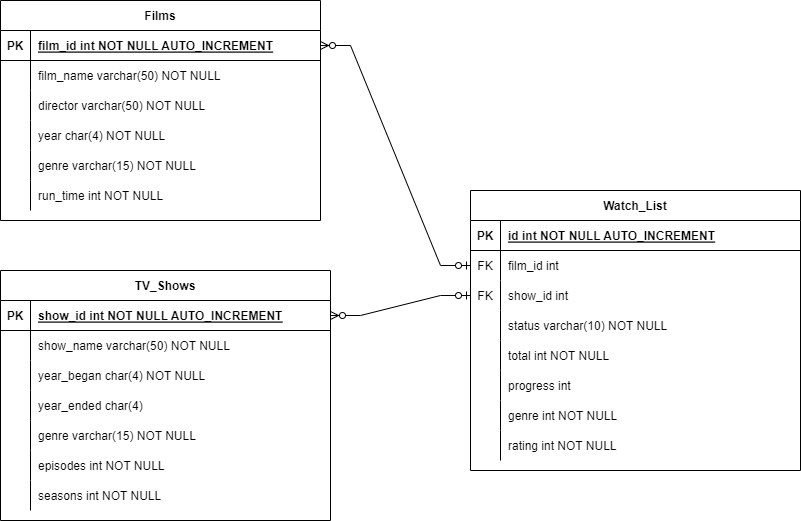

The diagram above was exported from draw.io. Its source (the exported page's mxGraphModel, read from the mxfile embedded in the PNG):
<mxGraphModel dx="1038" dy="547" grid="1" gridSize="10" guides="1" tooltips="1" connect="1" arrows="1" fold="1" page="1" pageScale="1" pageWidth="850" pageHeight="1100" math="0" shadow="0" extFonts="Permanent Marker^https://fonts.googleapis.com/css?family=Permanent+Marker">
  <root>
    <mxCell id="0" />
    <mxCell id="1" parent="0" />
    <mxCell id="C-vyLk0tnHw3VtMMgP7b-23" value="Films" style="shape=table;startSize=30;container=1;collapsible=1;childLayout=tableLayout;fixedRows=1;rowLines=0;fontStyle=1;align=center;resizeLast=1;" parent="1" vertex="1">
      <mxGeometry x="30" y="130" width="320" height="220" as="geometry" />
    </mxCell>
    <mxCell id="C-vyLk0tnHw3VtMMgP7b-24" value="" style="shape=partialRectangle;collapsible=0;dropTarget=0;pointerEvents=0;fillColor=none;points=[[0,0.5],[1,0.5]];portConstraint=eastwest;top=0;left=0;right=0;bottom=1;" parent="C-vyLk0tnHw3VtMMgP7b-23" vertex="1">
      <mxGeometry y="30" width="320" height="30" as="geometry" />
    </mxCell>
    <mxCell id="C-vyLk0tnHw3VtMMgP7b-25" value="PK" style="shape=partialRectangle;overflow=hidden;connectable=0;fillColor=none;top=0;left=0;bottom=0;right=0;fontStyle=1;" parent="C-vyLk0tnHw3VtMMgP7b-24" vertex="1">
      <mxGeometry width="30" height="30" as="geometry">
        <mxRectangle width="30" height="30" as="alternateBounds" />
      </mxGeometry>
    </mxCell>
    <mxCell id="C-vyLk0tnHw3VtMMgP7b-26" value="film_id int NOT NULL AUTO_INCREMENT" style="shape=partialRectangle;overflow=hidden;connectable=0;fillColor=none;top=0;left=0;bottom=0;right=0;align=left;spacingLeft=6;fontStyle=5;" parent="C-vyLk0tnHw3VtMMgP7b-24" vertex="1">
      <mxGeometry x="30" width="290" height="30" as="geometry">
        <mxRectangle width="290" height="30" as="alternateBounds" />
      </mxGeometry>
    </mxCell>
    <mxCell id="C-vyLk0tnHw3VtMMgP7b-27" value="" style="shape=partialRectangle;collapsible=0;dropTarget=0;pointerEvents=0;fillColor=none;points=[[0,0.5],[1,0.5]];portConstraint=eastwest;top=0;left=0;right=0;bottom=0;" parent="C-vyLk0tnHw3VtMMgP7b-23" vertex="1">
      <mxGeometry y="60" width="320" height="30" as="geometry" />
    </mxCell>
    <mxCell id="C-vyLk0tnHw3VtMMgP7b-28" value="" style="shape=partialRectangle;overflow=hidden;connectable=0;fillColor=none;top=0;left=0;bottom=0;right=0;" parent="C-vyLk0tnHw3VtMMgP7b-27" vertex="1">
      <mxGeometry width="30" height="30" as="geometry">
        <mxRectangle width="30" height="30" as="alternateBounds" />
      </mxGeometry>
    </mxCell>
    <mxCell id="C-vyLk0tnHw3VtMMgP7b-29" value="film_name varchar(50) NOT NULL" style="shape=partialRectangle;overflow=hidden;connectable=0;fillColor=none;top=0;left=0;bottom=0;right=0;align=left;spacingLeft=6;" parent="C-vyLk0tnHw3VtMMgP7b-27" vertex="1">
      <mxGeometry x="30" width="290" height="30" as="geometry">
        <mxRectangle width="290" height="30" as="alternateBounds" />
      </mxGeometry>
    </mxCell>
    <mxCell id="r5aNs-N_75FkRYgLoXoy-4" value="" style="shape=tableRow;horizontal=0;startSize=0;swimlaneHead=0;swimlaneBody=0;fillColor=none;collapsible=0;dropTarget=0;points=[[0,0.5],[1,0.5]];portConstraint=eastwest;top=0;left=0;right=0;bottom=0;" vertex="1" parent="C-vyLk0tnHw3VtMMgP7b-23">
      <mxGeometry y="90" width="320" height="30" as="geometry" />
    </mxCell>
    <mxCell id="r5aNs-N_75FkRYgLoXoy-5" value="" style="shape=partialRectangle;connectable=0;fillColor=none;top=0;left=0;bottom=0;right=0;editable=1;overflow=hidden;" vertex="1" parent="r5aNs-N_75FkRYgLoXoy-4">
      <mxGeometry width="30" height="30" as="geometry">
        <mxRectangle width="30" height="30" as="alternateBounds" />
      </mxGeometry>
    </mxCell>
    <mxCell id="r5aNs-N_75FkRYgLoXoy-6" value="director varchar(50) NOT NULL" style="shape=partialRectangle;connectable=0;fillColor=none;top=0;left=0;bottom=0;right=0;align=left;spacingLeft=6;overflow=hidden;" vertex="1" parent="r5aNs-N_75FkRYgLoXoy-4">
      <mxGeometry x="30" width="290" height="30" as="geometry">
        <mxRectangle width="290" height="30" as="alternateBounds" />
      </mxGeometry>
    </mxCell>
    <mxCell id="r5aNs-N_75FkRYgLoXoy-1" value="" style="shape=tableRow;horizontal=0;startSize=0;swimlaneHead=0;swimlaneBody=0;fillColor=none;collapsible=0;dropTarget=0;points=[[0,0.5],[1,0.5]];portConstraint=eastwest;top=0;left=0;right=0;bottom=0;" vertex="1" parent="C-vyLk0tnHw3VtMMgP7b-23">
      <mxGeometry y="120" width="320" height="30" as="geometry" />
    </mxCell>
    <mxCell id="r5aNs-N_75FkRYgLoXoy-2" value="" style="shape=partialRectangle;connectable=0;fillColor=none;top=0;left=0;bottom=0;right=0;editable=1;overflow=hidden;" vertex="1" parent="r5aNs-N_75FkRYgLoXoy-1">
      <mxGeometry width="30" height="30" as="geometry">
        <mxRectangle width="30" height="30" as="alternateBounds" />
      </mxGeometry>
    </mxCell>
    <mxCell id="r5aNs-N_75FkRYgLoXoy-3" value="year char(4) NOT NULL" style="shape=partialRectangle;connectable=0;fillColor=none;top=0;left=0;bottom=0;right=0;align=left;spacingLeft=6;overflow=hidden;" vertex="1" parent="r5aNs-N_75FkRYgLoXoy-1">
      <mxGeometry x="30" width="290" height="30" as="geometry">
        <mxRectangle width="290" height="30" as="alternateBounds" />
      </mxGeometry>
    </mxCell>
    <mxCell id="r5aNs-N_75FkRYgLoXoy-7" value="" style="shape=tableRow;horizontal=0;startSize=0;swimlaneHead=0;swimlaneBody=0;fillColor=none;collapsible=0;dropTarget=0;points=[[0,0.5],[1,0.5]];portConstraint=eastwest;top=0;left=0;right=0;bottom=0;" vertex="1" parent="C-vyLk0tnHw3VtMMgP7b-23">
      <mxGeometry y="150" width="320" height="30" as="geometry" />
    </mxCell>
    <mxCell id="r5aNs-N_75FkRYgLoXoy-8" value="" style="shape=partialRectangle;connectable=0;fillColor=none;top=0;left=0;bottom=0;right=0;editable=1;overflow=hidden;" vertex="1" parent="r5aNs-N_75FkRYgLoXoy-7">
      <mxGeometry width="30" height="30" as="geometry">
        <mxRectangle width="30" height="30" as="alternateBounds" />
      </mxGeometry>
    </mxCell>
    <mxCell id="r5aNs-N_75FkRYgLoXoy-9" value="genre varchar(15) NOT NULL" style="shape=partialRectangle;connectable=0;fillColor=none;top=0;left=0;bottom=0;right=0;align=left;spacingLeft=6;overflow=hidden;" vertex="1" parent="r5aNs-N_75FkRYgLoXoy-7">
      <mxGeometry x="30" width="290" height="30" as="geometry">
        <mxRectangle width="290" height="30" as="alternateBounds" />
      </mxGeometry>
    </mxCell>
    <mxCell id="r5aNs-N_75FkRYgLoXoy-10" value="" style="shape=tableRow;horizontal=0;startSize=0;swimlaneHead=0;swimlaneBody=0;fillColor=none;collapsible=0;dropTarget=0;points=[[0,0.5],[1,0.5]];portConstraint=eastwest;top=0;left=0;right=0;bottom=0;" vertex="1" parent="C-vyLk0tnHw3VtMMgP7b-23">
      <mxGeometry y="180" width="320" height="30" as="geometry" />
    </mxCell>
    <mxCell id="r5aNs-N_75FkRYgLoXoy-11" value="" style="shape=partialRectangle;connectable=0;fillColor=none;top=0;left=0;bottom=0;right=0;editable=1;overflow=hidden;" vertex="1" parent="r5aNs-N_75FkRYgLoXoy-10">
      <mxGeometry width="30" height="30" as="geometry">
        <mxRectangle width="30" height="30" as="alternateBounds" />
      </mxGeometry>
    </mxCell>
    <mxCell id="r5aNs-N_75FkRYgLoXoy-12" value="run_time int NOT NULL" style="shape=partialRectangle;connectable=0;fillColor=none;top=0;left=0;bottom=0;right=0;align=left;spacingLeft=6;overflow=hidden;" vertex="1" parent="r5aNs-N_75FkRYgLoXoy-10">
      <mxGeometry x="30" width="290" height="30" as="geometry">
        <mxRectangle width="290" height="30" as="alternateBounds" />
      </mxGeometry>
    </mxCell>
    <mxCell id="r5aNs-N_75FkRYgLoXoy-13" value="TV_Shows" style="shape=table;startSize=30;container=1;collapsible=1;childLayout=tableLayout;fixedRows=1;rowLines=0;fontStyle=1;align=center;resizeLast=1;" vertex="1" parent="1">
      <mxGeometry x="30" y="400" width="330" height="250" as="geometry" />
    </mxCell>
    <mxCell id="r5aNs-N_75FkRYgLoXoy-14" value="" style="shape=tableRow;horizontal=0;startSize=0;swimlaneHead=0;swimlaneBody=0;fillColor=none;collapsible=0;dropTarget=0;points=[[0,0.5],[1,0.5]];portConstraint=eastwest;top=0;left=0;right=0;bottom=1;" vertex="1" parent="r5aNs-N_75FkRYgLoXoy-13">
      <mxGeometry y="30" width="330" height="30" as="geometry" />
    </mxCell>
    <mxCell id="r5aNs-N_75FkRYgLoXoy-15" value="PK" style="shape=partialRectangle;connectable=0;fillColor=none;top=0;left=0;bottom=0;right=0;fontStyle=1;overflow=hidden;" vertex="1" parent="r5aNs-N_75FkRYgLoXoy-14">
      <mxGeometry width="30" height="30" as="geometry">
        <mxRectangle width="30" height="30" as="alternateBounds" />
      </mxGeometry>
    </mxCell>
    <mxCell id="r5aNs-N_75FkRYgLoXoy-16" value="show_id int NOT NULL AUTO_INCREMENT" style="shape=partialRectangle;connectable=0;fillColor=none;top=0;left=0;bottom=0;right=0;align=left;spacingLeft=6;fontStyle=5;overflow=hidden;" vertex="1" parent="r5aNs-N_75FkRYgLoXoy-14">
      <mxGeometry x="30" width="300" height="30" as="geometry">
        <mxRectangle width="300" height="30" as="alternateBounds" />
      </mxGeometry>
    </mxCell>
    <mxCell id="r5aNs-N_75FkRYgLoXoy-17" value="" style="shape=tableRow;horizontal=0;startSize=0;swimlaneHead=0;swimlaneBody=0;fillColor=none;collapsible=0;dropTarget=0;points=[[0,0.5],[1,0.5]];portConstraint=eastwest;top=0;left=0;right=0;bottom=0;" vertex="1" parent="r5aNs-N_75FkRYgLoXoy-13">
      <mxGeometry y="60" width="330" height="30" as="geometry" />
    </mxCell>
    <mxCell id="r5aNs-N_75FkRYgLoXoy-18" value="" style="shape=partialRectangle;connectable=0;fillColor=none;top=0;left=0;bottom=0;right=0;editable=1;overflow=hidden;" vertex="1" parent="r5aNs-N_75FkRYgLoXoy-17">
      <mxGeometry width="30" height="30" as="geometry">
        <mxRectangle width="30" height="30" as="alternateBounds" />
      </mxGeometry>
    </mxCell>
    <mxCell id="r5aNs-N_75FkRYgLoXoy-19" value="show_name varchar(50) NOT NULL" style="shape=partialRectangle;connectable=0;fillColor=none;top=0;left=0;bottom=0;right=0;align=left;spacingLeft=6;overflow=hidden;" vertex="1" parent="r5aNs-N_75FkRYgLoXoy-17">
      <mxGeometry x="30" width="300" height="30" as="geometry">
        <mxRectangle width="300" height="30" as="alternateBounds" />
      </mxGeometry>
    </mxCell>
    <mxCell id="r5aNs-N_75FkRYgLoXoy-20" value="" style="shape=tableRow;horizontal=0;startSize=0;swimlaneHead=0;swimlaneBody=0;fillColor=none;collapsible=0;dropTarget=0;points=[[0,0.5],[1,0.5]];portConstraint=eastwest;top=0;left=0;right=0;bottom=0;" vertex="1" parent="r5aNs-N_75FkRYgLoXoy-13">
      <mxGeometry y="90" width="330" height="30" as="geometry" />
    </mxCell>
    <mxCell id="r5aNs-N_75FkRYgLoXoy-21" value="" style="shape=partialRectangle;connectable=0;fillColor=none;top=0;left=0;bottom=0;right=0;editable=1;overflow=hidden;" vertex="1" parent="r5aNs-N_75FkRYgLoXoy-20">
      <mxGeometry width="30" height="30" as="geometry">
        <mxRectangle width="30" height="30" as="alternateBounds" />
      </mxGeometry>
    </mxCell>
    <mxCell id="r5aNs-N_75FkRYgLoXoy-22" value="year_began char(4) NOT NULL" style="shape=partialRectangle;connectable=0;fillColor=none;top=0;left=0;bottom=0;right=0;align=left;spacingLeft=6;overflow=hidden;" vertex="1" parent="r5aNs-N_75FkRYgLoXoy-20">
      <mxGeometry x="30" width="300" height="30" as="geometry">
        <mxRectangle width="300" height="30" as="alternateBounds" />
      </mxGeometry>
    </mxCell>
    <mxCell id="r5aNs-N_75FkRYgLoXoy-23" value="" style="shape=tableRow;horizontal=0;startSize=0;swimlaneHead=0;swimlaneBody=0;fillColor=none;collapsible=0;dropTarget=0;points=[[0,0.5],[1,0.5]];portConstraint=eastwest;top=0;left=0;right=0;bottom=0;" vertex="1" parent="r5aNs-N_75FkRYgLoXoy-13">
      <mxGeometry y="120" width="330" height="30" as="geometry" />
    </mxCell>
    <mxCell id="r5aNs-N_75FkRYgLoXoy-24" value="" style="shape=partialRectangle;connectable=0;fillColor=none;top=0;left=0;bottom=0;right=0;editable=1;overflow=hidden;" vertex="1" parent="r5aNs-N_75FkRYgLoXoy-23">
      <mxGeometry width="30" height="30" as="geometry">
        <mxRectangle width="30" height="30" as="alternateBounds" />
      </mxGeometry>
    </mxCell>
    <mxCell id="r5aNs-N_75FkRYgLoXoy-25" value="year_ended char(4) " style="shape=partialRectangle;connectable=0;fillColor=none;top=0;left=0;bottom=0;right=0;align=left;spacingLeft=6;overflow=hidden;" vertex="1" parent="r5aNs-N_75FkRYgLoXoy-23">
      <mxGeometry x="30" width="300" height="30" as="geometry">
        <mxRectangle width="300" height="30" as="alternateBounds" />
      </mxGeometry>
    </mxCell>
    <mxCell id="r5aNs-N_75FkRYgLoXoy-26" value="" style="shape=tableRow;horizontal=0;startSize=0;swimlaneHead=0;swimlaneBody=0;fillColor=none;collapsible=0;dropTarget=0;points=[[0,0.5],[1,0.5]];portConstraint=eastwest;top=0;left=0;right=0;bottom=0;" vertex="1" parent="r5aNs-N_75FkRYgLoXoy-13">
      <mxGeometry y="150" width="330" height="30" as="geometry" />
    </mxCell>
    <mxCell id="r5aNs-N_75FkRYgLoXoy-27" value="" style="shape=partialRectangle;connectable=0;fillColor=none;top=0;left=0;bottom=0;right=0;editable=1;overflow=hidden;" vertex="1" parent="r5aNs-N_75FkRYgLoXoy-26">
      <mxGeometry width="30" height="30" as="geometry">
        <mxRectangle width="30" height="30" as="alternateBounds" />
      </mxGeometry>
    </mxCell>
    <mxCell id="r5aNs-N_75FkRYgLoXoy-28" value="genre varchar(15) NOT NULL" style="shape=partialRectangle;connectable=0;fillColor=none;top=0;left=0;bottom=0;right=0;align=left;spacingLeft=6;overflow=hidden;" vertex="1" parent="r5aNs-N_75FkRYgLoXoy-26">
      <mxGeometry x="30" width="300" height="30" as="geometry">
        <mxRectangle width="300" height="30" as="alternateBounds" />
      </mxGeometry>
    </mxCell>
    <mxCell id="r5aNs-N_75FkRYgLoXoy-29" value="" style="shape=tableRow;horizontal=0;startSize=0;swimlaneHead=0;swimlaneBody=0;fillColor=none;collapsible=0;dropTarget=0;points=[[0,0.5],[1,0.5]];portConstraint=eastwest;top=0;left=0;right=0;bottom=0;" vertex="1" parent="r5aNs-N_75FkRYgLoXoy-13">
      <mxGeometry y="180" width="330" height="30" as="geometry" />
    </mxCell>
    <mxCell id="r5aNs-N_75FkRYgLoXoy-30" value="" style="shape=partialRectangle;connectable=0;fillColor=none;top=0;left=0;bottom=0;right=0;editable=1;overflow=hidden;" vertex="1" parent="r5aNs-N_75FkRYgLoXoy-29">
      <mxGeometry width="30" height="30" as="geometry">
        <mxRectangle width="30" height="30" as="alternateBounds" />
      </mxGeometry>
    </mxCell>
    <mxCell id="r5aNs-N_75FkRYgLoXoy-31" value="episodes int NOT NULL" style="shape=partialRectangle;connectable=0;fillColor=none;top=0;left=0;bottom=0;right=0;align=left;spacingLeft=6;overflow=hidden;" vertex="1" parent="r5aNs-N_75FkRYgLoXoy-29">
      <mxGeometry x="30" width="300" height="30" as="geometry">
        <mxRectangle width="300" height="30" as="alternateBounds" />
      </mxGeometry>
    </mxCell>
    <mxCell id="r5aNs-N_75FkRYgLoXoy-32" value="" style="shape=tableRow;horizontal=0;startSize=0;swimlaneHead=0;swimlaneBody=0;fillColor=none;collapsible=0;dropTarget=0;points=[[0,0.5],[1,0.5]];portConstraint=eastwest;top=0;left=0;right=0;bottom=0;" vertex="1" parent="r5aNs-N_75FkRYgLoXoy-13">
      <mxGeometry y="210" width="330" height="30" as="geometry" />
    </mxCell>
    <mxCell id="r5aNs-N_75FkRYgLoXoy-33" value="" style="shape=partialRectangle;connectable=0;fillColor=none;top=0;left=0;bottom=0;right=0;editable=1;overflow=hidden;" vertex="1" parent="r5aNs-N_75FkRYgLoXoy-32">
      <mxGeometry width="30" height="30" as="geometry">
        <mxRectangle width="30" height="30" as="alternateBounds" />
      </mxGeometry>
    </mxCell>
    <mxCell id="r5aNs-N_75FkRYgLoXoy-34" value="seasons int NOT NULL" style="shape=partialRectangle;connectable=0;fillColor=none;top=0;left=0;bottom=0;right=0;align=left;spacingLeft=6;overflow=hidden;" vertex="1" parent="r5aNs-N_75FkRYgLoXoy-32">
      <mxGeometry x="30" width="300" height="30" as="geometry">
        <mxRectangle width="300" height="30" as="alternateBounds" />
      </mxGeometry>
    </mxCell>
    <mxCell id="r5aNs-N_75FkRYgLoXoy-35" value="Watch_List" style="shape=table;startSize=30;container=1;collapsible=1;childLayout=tableLayout;fixedRows=1;rowLines=0;fontStyle=1;align=center;resizeLast=1;" vertex="1" parent="1">
      <mxGeometry x="500" y="320" width="330" height="280" as="geometry" />
    </mxCell>
    <mxCell id="r5aNs-N_75FkRYgLoXoy-36" value="" style="shape=tableRow;horizontal=0;startSize=0;swimlaneHead=0;swimlaneBody=0;fillColor=none;collapsible=0;dropTarget=0;points=[[0,0.5],[1,0.5]];portConstraint=eastwest;top=0;left=0;right=0;bottom=1;" vertex="1" parent="r5aNs-N_75FkRYgLoXoy-35">
      <mxGeometry y="30" width="330" height="30" as="geometry" />
    </mxCell>
    <mxCell id="r5aNs-N_75FkRYgLoXoy-37" value="PK" style="shape=partialRectangle;connectable=0;fillColor=none;top=0;left=0;bottom=0;right=0;fontStyle=1;overflow=hidden;" vertex="1" parent="r5aNs-N_75FkRYgLoXoy-36">
      <mxGeometry width="30" height="30" as="geometry">
        <mxRectangle width="30" height="30" as="alternateBounds" />
      </mxGeometry>
    </mxCell>
    <mxCell id="r5aNs-N_75FkRYgLoXoy-38" value="id int NOT NULL AUTO_INCREMENT" style="shape=partialRectangle;connectable=0;fillColor=none;top=0;left=0;bottom=0;right=0;align=left;spacingLeft=6;fontStyle=5;overflow=hidden;" vertex="1" parent="r5aNs-N_75FkRYgLoXoy-36">
      <mxGeometry x="30" width="300" height="30" as="geometry">
        <mxRectangle width="300" height="30" as="alternateBounds" />
      </mxGeometry>
    </mxCell>
    <mxCell id="r5aNs-N_75FkRYgLoXoy-48" value="" style="shape=tableRow;horizontal=0;startSize=0;swimlaneHead=0;swimlaneBody=0;fillColor=none;collapsible=0;dropTarget=0;points=[[0,0.5],[1,0.5]];portConstraint=eastwest;top=0;left=0;right=0;bottom=0;" vertex="1" parent="r5aNs-N_75FkRYgLoXoy-35">
      <mxGeometry y="60" width="330" height="30" as="geometry" />
    </mxCell>
    <mxCell id="r5aNs-N_75FkRYgLoXoy-49" value="FK" style="shape=partialRectangle;connectable=0;fillColor=none;top=0;left=0;bottom=0;right=0;fontStyle=0;overflow=hidden;" vertex="1" parent="r5aNs-N_75FkRYgLoXoy-48">
      <mxGeometry width="30" height="30" as="geometry">
        <mxRectangle width="30" height="30" as="alternateBounds" />
      </mxGeometry>
    </mxCell>
    <mxCell id="r5aNs-N_75FkRYgLoXoy-50" value="film_id int" style="shape=partialRectangle;connectable=0;fillColor=none;top=0;left=0;bottom=0;right=0;align=left;spacingLeft=6;fontStyle=0;overflow=hidden;" vertex="1" parent="r5aNs-N_75FkRYgLoXoy-48">
      <mxGeometry x="30" width="300" height="30" as="geometry">
        <mxRectangle width="300" height="30" as="alternateBounds" />
      </mxGeometry>
    </mxCell>
    <mxCell id="r5aNs-N_75FkRYgLoXoy-51" value="" style="shape=tableRow;horizontal=0;startSize=0;swimlaneHead=0;swimlaneBody=0;fillColor=none;collapsible=0;dropTarget=0;points=[[0,0.5],[1,0.5]];portConstraint=eastwest;top=0;left=0;right=0;bottom=0;" vertex="1" parent="r5aNs-N_75FkRYgLoXoy-35">
      <mxGeometry y="90" width="330" height="30" as="geometry" />
    </mxCell>
    <mxCell id="r5aNs-N_75FkRYgLoXoy-52" value="FK" style="shape=partialRectangle;connectable=0;fillColor=none;top=0;left=0;bottom=0;right=0;fontStyle=0;overflow=hidden;" vertex="1" parent="r5aNs-N_75FkRYgLoXoy-51">
      <mxGeometry width="30" height="30" as="geometry">
        <mxRectangle width="30" height="30" as="alternateBounds" />
      </mxGeometry>
    </mxCell>
    <mxCell id="r5aNs-N_75FkRYgLoXoy-53" value="show_id int" style="shape=partialRectangle;connectable=0;fillColor=none;top=0;left=0;bottom=0;right=0;align=left;spacingLeft=6;fontStyle=0;overflow=hidden;" vertex="1" parent="r5aNs-N_75FkRYgLoXoy-51">
      <mxGeometry x="30" width="300" height="30" as="geometry">
        <mxRectangle width="300" height="30" as="alternateBounds" />
      </mxGeometry>
    </mxCell>
    <mxCell id="r5aNs-N_75FkRYgLoXoy-39" value="" style="shape=tableRow;horizontal=0;startSize=0;swimlaneHead=0;swimlaneBody=0;fillColor=none;collapsible=0;dropTarget=0;points=[[0,0.5],[1,0.5]];portConstraint=eastwest;top=0;left=0;right=0;bottom=0;" vertex="1" parent="r5aNs-N_75FkRYgLoXoy-35">
      <mxGeometry y="120" width="330" height="30" as="geometry" />
    </mxCell>
    <mxCell id="r5aNs-N_75FkRYgLoXoy-40" value="" style="shape=partialRectangle;connectable=0;fillColor=none;top=0;left=0;bottom=0;right=0;editable=1;overflow=hidden;" vertex="1" parent="r5aNs-N_75FkRYgLoXoy-39">
      <mxGeometry width="30" height="30" as="geometry">
        <mxRectangle width="30" height="30" as="alternateBounds" />
      </mxGeometry>
    </mxCell>
    <mxCell id="r5aNs-N_75FkRYgLoXoy-41" value="status varchar(10) NOT NULL" style="shape=partialRectangle;connectable=0;fillColor=none;top=0;left=0;bottom=0;right=0;align=left;spacingLeft=6;overflow=hidden;" vertex="1" parent="r5aNs-N_75FkRYgLoXoy-39">
      <mxGeometry x="30" width="300" height="30" as="geometry">
        <mxRectangle width="300" height="30" as="alternateBounds" />
      </mxGeometry>
    </mxCell>
    <mxCell id="r5aNs-N_75FkRYgLoXoy-58" value="" style="shape=tableRow;horizontal=0;startSize=0;swimlaneHead=0;swimlaneBody=0;fillColor=none;collapsible=0;dropTarget=0;points=[[0,0.5],[1,0.5]];portConstraint=eastwest;top=0;left=0;right=0;bottom=0;" vertex="1" parent="r5aNs-N_75FkRYgLoXoy-35">
      <mxGeometry y="150" width="330" height="30" as="geometry" />
    </mxCell>
    <mxCell id="r5aNs-N_75FkRYgLoXoy-59" value="" style="shape=partialRectangle;connectable=0;fillColor=none;top=0;left=0;bottom=0;right=0;editable=1;overflow=hidden;" vertex="1" parent="r5aNs-N_75FkRYgLoXoy-58">
      <mxGeometry width="30" height="30" as="geometry">
        <mxRectangle width="30" height="30" as="alternateBounds" />
      </mxGeometry>
    </mxCell>
    <mxCell id="r5aNs-N_75FkRYgLoXoy-60" value="total int NOT NULL" style="shape=partialRectangle;connectable=0;fillColor=none;top=0;left=0;bottom=0;right=0;align=left;spacingLeft=6;overflow=hidden;" vertex="1" parent="r5aNs-N_75FkRYgLoXoy-58">
      <mxGeometry x="30" width="300" height="30" as="geometry">
        <mxRectangle width="300" height="30" as="alternateBounds" />
      </mxGeometry>
    </mxCell>
    <mxCell id="r5aNs-N_75FkRYgLoXoy-42" value="" style="shape=tableRow;horizontal=0;startSize=0;swimlaneHead=0;swimlaneBody=0;fillColor=none;collapsible=0;dropTarget=0;points=[[0,0.5],[1,0.5]];portConstraint=eastwest;top=0;left=0;right=0;bottom=0;" vertex="1" parent="r5aNs-N_75FkRYgLoXoy-35">
      <mxGeometry y="180" width="330" height="30" as="geometry" />
    </mxCell>
    <mxCell id="r5aNs-N_75FkRYgLoXoy-43" value="" style="shape=partialRectangle;connectable=0;fillColor=none;top=0;left=0;bottom=0;right=0;editable=1;overflow=hidden;" vertex="1" parent="r5aNs-N_75FkRYgLoXoy-42">
      <mxGeometry width="30" height="30" as="geometry">
        <mxRectangle width="30" height="30" as="alternateBounds" />
      </mxGeometry>
    </mxCell>
    <mxCell id="r5aNs-N_75FkRYgLoXoy-44" value="progress int " style="shape=partialRectangle;connectable=0;fillColor=none;top=0;left=0;bottom=0;right=0;align=left;spacingLeft=6;overflow=hidden;" vertex="1" parent="r5aNs-N_75FkRYgLoXoy-42">
      <mxGeometry x="30" width="300" height="30" as="geometry">
        <mxRectangle width="300" height="30" as="alternateBounds" />
      </mxGeometry>
    </mxCell>
    <mxCell id="r5aNs-N_75FkRYgLoXoy-45" value="" style="shape=tableRow;horizontal=0;startSize=0;swimlaneHead=0;swimlaneBody=0;fillColor=none;collapsible=0;dropTarget=0;points=[[0,0.5],[1,0.5]];portConstraint=eastwest;top=0;left=0;right=0;bottom=0;" vertex="1" parent="r5aNs-N_75FkRYgLoXoy-35">
      <mxGeometry y="210" width="330" height="30" as="geometry" />
    </mxCell>
    <mxCell id="r5aNs-N_75FkRYgLoXoy-46" value="" style="shape=partialRectangle;connectable=0;fillColor=none;top=0;left=0;bottom=0;right=0;editable=1;overflow=hidden;" vertex="1" parent="r5aNs-N_75FkRYgLoXoy-45">
      <mxGeometry width="30" height="30" as="geometry">
        <mxRectangle width="30" height="30" as="alternateBounds" />
      </mxGeometry>
    </mxCell>
    <mxCell id="r5aNs-N_75FkRYgLoXoy-47" value="genre int NOT NULL" style="shape=partialRectangle;connectable=0;fillColor=none;top=0;left=0;bottom=0;right=0;align=left;spacingLeft=6;overflow=hidden;" vertex="1" parent="r5aNs-N_75FkRYgLoXoy-45">
      <mxGeometry x="30" width="300" height="30" as="geometry">
        <mxRectangle width="300" height="30" as="alternateBounds" />
      </mxGeometry>
    </mxCell>
    <mxCell id="r5aNs-N_75FkRYgLoXoy-55" value="" style="shape=tableRow;horizontal=0;startSize=0;swimlaneHead=0;swimlaneBody=0;fillColor=none;collapsible=0;dropTarget=0;points=[[0,0.5],[1,0.5]];portConstraint=eastwest;top=0;left=0;right=0;bottom=0;" vertex="1" parent="r5aNs-N_75FkRYgLoXoy-35">
      <mxGeometry y="240" width="330" height="30" as="geometry" />
    </mxCell>
    <mxCell id="r5aNs-N_75FkRYgLoXoy-56" value="" style="shape=partialRectangle;connectable=0;fillColor=none;top=0;left=0;bottom=0;right=0;editable=1;overflow=hidden;" vertex="1" parent="r5aNs-N_75FkRYgLoXoy-55">
      <mxGeometry width="30" height="30" as="geometry">
        <mxRectangle width="30" height="30" as="alternateBounds" />
      </mxGeometry>
    </mxCell>
    <mxCell id="r5aNs-N_75FkRYgLoXoy-57" value="rating int NOT NULL" style="shape=partialRectangle;connectable=0;fillColor=none;top=0;left=0;bottom=0;right=0;align=left;spacingLeft=6;overflow=hidden;" vertex="1" parent="r5aNs-N_75FkRYgLoXoy-55">
      <mxGeometry x="30" width="300" height="30" as="geometry">
        <mxRectangle width="300" height="30" as="alternateBounds" />
      </mxGeometry>
    </mxCell>
    <mxCell id="r5aNs-N_75FkRYgLoXoy-61" value="" style="edgeStyle=entityRelationEdgeStyle;fontSize=12;html=1;endArrow=ERzeroToMany;startArrow=ERzeroToOne;rounded=0;" edge="1" parent="1" source="r5aNs-N_75FkRYgLoXoy-48" target="C-vyLk0tnHw3VtMMgP7b-24">
      <mxGeometry width="100" height="100" relative="1" as="geometry">
        <mxPoint x="370" y="430" as="sourcePoint" />
        <mxPoint x="470" y="330" as="targetPoint" />
      </mxGeometry>
    </mxCell>
    <mxCell id="r5aNs-N_75FkRYgLoXoy-62" value="" style="edgeStyle=entityRelationEdgeStyle;fontSize=12;html=1;endArrow=ERzeroToMany;startArrow=ERzeroToOne;rounded=0;" edge="1" parent="1" source="r5aNs-N_75FkRYgLoXoy-51" target="r5aNs-N_75FkRYgLoXoy-14">
      <mxGeometry width="100" height="100" relative="1" as="geometry">
        <mxPoint x="370" y="430" as="sourcePoint" />
        <mxPoint x="470" y="330" as="targetPoint" />
      </mxGeometry>
    </mxCell>
  </root>
</mxGraphModel>